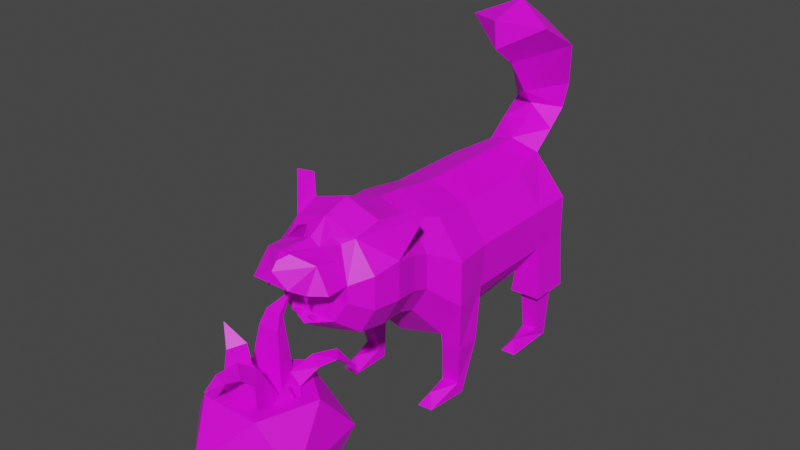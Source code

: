 # Source: mars.blend  (saved by Blender 3.6.11; exported with 4.5.12 LTS)
import bpy
from mathutils import Matrix  # noqa: F401  (used for matrix-valued properties, if any)

bpy.ops.wm.read_factory_settings(use_empty=True)
scene = bpy.context.scene
scene.name = 'Scene'

# ---- collections
col_collection = bpy.data.collections.new('Collection'); scene.collection.children.link(col_collection)

# ---- images (referenced by path relative to the original .blend; pixels are not part of the script)
import os
ASSET_DIR = os.environ.get("B2B_ASSET_DIR", "")  # directory of the original .blend (textures are referenced by path, not embedded)
HERE = os.path.dirname(os.path.abspath(__file__))  # packed textures are extracted next to this script under _unpacked/

def load_image(name, relpath, width, height, colorspace="sRGB"):
    """Load a texture the original file referenced (path relative to the .blend, or extracted next to this script)."""
    p = next((c for c in (os.path.join(HERE, relpath), os.path.join(ASSET_DIR, relpath)) if relpath and os.path.exists(c)), "")
    if p:
        img = bpy.data.images.load(p, check_existing=True)
        img.name = name
    else:  # same state as the original file: an image datablock whose file is absent (Cycles renders it pink)
        img = bpy.data.images.new(name, width, height)
        img.source = "FILE"
        img.filepath = "//" + (relpath or name)
    img.colorspace_settings.name = colorspace
    return img
img_wool_jpg = load_image('wool.jpg', 'текстуры/wool.jpg', 1024, 1024, 'sRGB')
img_red_jpg = load_image('red.jpg', 'текстуры/red.jpg', 1024, 1024, 'sRGB')
img_yellow_eye_jpg = load_image('yellow_eye.jpg', 'текстуры/yellow_eye.jpg', 1024, 1024, 'sRGB')
img_blue_eye_jpg = load_image('blue_eye.jpg', 'текстуры/blue_eye.jpg', 1024, 1024, 'sRGB')
img_nose_jpg = load_image('nose.jpg', 'текстуры/nose.jpg', 1024, 1024, 'sRGB')
img_ear_jpg = load_image('ear.jpg', 'текстуры/ear.jpg', 1024, 1024, 'sRGB')
img_tooth_jpg = load_image('tooth.jpg', 'текстуры/tooth.jpg', 1024, 1024, 'sRGB')
img_blue_jpg = load_image('blue.jpg', 'текстуры/blue.jpg', 1024, 1024, 'sRGB')
img_plant_jpg = load_image('plant.jpg', 'текстуры/plant.jpg', 1024, 1024, 'sRGB')

# ---- materials (node trees are filled in below, after node groups)
mat_material_004 = bpy.data.materials.new('Material.004')
mat_material_004.use_transparent_shadow = False
mat_material_005 = bpy.data.materials.new('Material.005')
mat_material_005.use_transparent_shadow = False
mat_material_006 = bpy.data.materials.new('Material.006')
mat_material_006.use_transparent_shadow = False
mat_material_007 = bpy.data.materials.new('Material.007')
mat_material_007.use_transparent_shadow = False
mat_material_008 = bpy.data.materials.new('Material.008')
mat_material_008.use_transparent_shadow = False
mat_material_009 = bpy.data.materials.new('Material.009')
mat_material_009.use_transparent_shadow = False
mat_material_003 = bpy.data.materials.new('Material.003')
mat_material_003.use_transparent_shadow = False
mat_material = bpy.data.materials.new('Material')
mat_material.use_transparent_shadow = False
mat_material_002 = bpy.data.materials.new('Material.002')
mat_material_002.use_transparent_shadow = False

# ---- material node trees
mat_material_004.use_nodes = True; mat_material_004.node_tree.nodes.clear()
_N = mat_material_004.node_tree.nodes; _L = mat_material_004.node_tree.links
n0 = _N.new('ShaderNodeBsdfPrincipled'); n0.name = 'Principled BSDF'; n0.location = (10, 300)
n0.distribution = 'GGX'
n0.subsurface_method = 'RANDOM_WALK_SKIN'
n0.inputs[3].default_value = 1.45
n0.inputs[27].default_value = (0.0, 0.0, 0.0, 1.0)
n0.inputs[28].default_value = 1.0
n1 = _N.new('ShaderNodeOutputMaterial'); n1.name = 'Material Output'; n1.location = (300, 300)
n2 = _N.new('ShaderNodeTexImage'); n2.name = 'Image Texture'; n2.location = (-287, 136)
n2.image = img_wool_jpg
n3 = _N.new('ShaderNodeMapping'); n3.name = 'Mapping'; n3.location = (-471, 175)
n3.inputs[1].default_value = (0.6, 0.0, 0.0)
n3.inputs[3].default_value = (-3.6, -3.6, 1.0)
n4 = _N.new('ShaderNodeTexCoord'); n4.name = 'Texture Coordinate'; n4.location = (-679, 132)
_L.new(n0.outputs[0], n1.inputs[0])
_L.new(n2.outputs[0], n0.inputs[0])
_L.new(n3.outputs[0], n2.inputs[0])
_L.new(n4.outputs[2], n3.inputs[0])
n1.is_active_output = True
mat_material_005.use_nodes = True; mat_material_005.node_tree.nodes.clear()
_N = mat_material_005.node_tree.nodes; _L = mat_material_005.node_tree.links
n0 = _N.new('ShaderNodeBsdfPrincipled'); n0.name = 'Principled BSDF'; n0.location = (10, 300)
n0.distribution = 'GGX'
n0.subsurface_method = 'RANDOM_WALK_SKIN'
n0.inputs[3].default_value = 1.45
n0.inputs[27].default_value = (0.0, 0.0, 0.0, 1.0)
n0.inputs[28].default_value = 1.0
n1 = _N.new('ShaderNodeOutputMaterial'); n1.name = 'Material Output'; n1.location = (300, 300)
n2 = _N.new('ShaderNodeTexImage'); n2.name = 'Image Texture'; n2.location = (-261, 160)
n2.image = img_red_jpg
n3 = _N.new('ShaderNodeMapping'); n3.name = 'Mapping'; n3.location = (-463, 163)
n3.inputs[1].default_value = (0.7, 0.0, 0.0)
n3.inputs[3].default_value = (1.1, 1.3, 1.0)
n4 = _N.new('ShaderNodeTexCoord'); n4.name = 'Texture Coordinate'; n4.location = (-684, 136)
_L.new(n0.outputs[0], n1.inputs[0])
_L.new(n2.outputs[0], n0.inputs[0])
_L.new(n3.outputs[0], n2.inputs[0])
_L.new(n4.outputs[2], n3.inputs[0])
n1.is_active_output = True
mat_material_006.use_nodes = True; mat_material_006.node_tree.nodes.clear()
_N = mat_material_006.node_tree.nodes; _L = mat_material_006.node_tree.links
n0 = _N.new('ShaderNodeBsdfPrincipled'); n0.name = 'Principled BSDF'; n0.location = (10, 300)
n0.distribution = 'GGX'
n0.subsurface_method = 'RANDOM_WALK_SKIN'
n0.inputs[1].default_value = 0.7136
n0.inputs[3].default_value = 1.45
n0.inputs[27].default_value = (0.0, 0.0, 0.0, 1.0)
n0.inputs[28].default_value = 1.0
n1 = _N.new('ShaderNodeOutputMaterial'); n1.name = 'Material Output'; n1.location = (300, 300)
n2 = _N.new('ShaderNodeTexImage'); n2.name = 'Image Texture'; n2.location = (-329, 143)
n2.image = img_yellow_eye_jpg
n3 = _N.new('ShaderNodeMapping'); n3.name = 'Mapping'; n3.location = (-517, 145)
n3.inputs[1].default_value = (0.3, -0.3, 0.7)
n3.inputs[2].default_value = (0.1798, -0.03142, -0.06109)
n3.inputs[3].default_value = (-1.4, 1.3, 3.3)
n4 = _N.new('ShaderNodeTexCoord'); n4.name = 'Texture Coordinate'; n4.location = (-726, 109)
_L.new(n0.outputs[0], n1.inputs[0])
_L.new(n2.outputs[0], n0.inputs[0])
_L.new(n3.outputs[0], n2.inputs[0])
_L.new(n4.outputs[2], n3.inputs[0])
n1.is_active_output = True
mat_material_007.use_nodes = True; mat_material_007.node_tree.nodes.clear()
_N = mat_material_007.node_tree.nodes; _L = mat_material_007.node_tree.links
n0 = _N.new('ShaderNodeBsdfPrincipled'); n0.name = 'Principled BSDF'; n0.location = (10, 300)
n0.distribution = 'GGX'
n0.subsurface_method = 'RANDOM_WALK_SKIN'
n0.inputs[1].default_value = 0.7
n0.inputs[3].default_value = 1.45
n0.inputs[27].default_value = (0.0, 0.0, 0.0, 1.0)
n0.inputs[28].default_value = 1.0
n1 = _N.new('ShaderNodeOutputMaterial'); n1.name = 'Material Output'; n1.location = (300, 300)
n2 = _N.new('ShaderNodeTexImage'); n2.name = 'Image Texture'; n2.location = (-341, 154)
n2.image = img_blue_eye_jpg
_L.new(n0.outputs[0], n1.inputs[0])
_L.new(n2.outputs[0], n0.inputs[0])
n1.is_active_output = True
mat_material_008.use_nodes = True; mat_material_008.node_tree.nodes.clear()
_N = mat_material_008.node_tree.nodes; _L = mat_material_008.node_tree.links
n0 = _N.new('ShaderNodeBsdfPrincipled'); n0.name = 'Principled BSDF'; n0.location = (10, 300)
n0.distribution = 'GGX'
n0.subsurface_method = 'RANDOM_WALK_SKIN'
n0.inputs[3].default_value = 1.45
n0.inputs[27].default_value = (0.0, 0.0, 0.0, 1.0)
n0.inputs[28].default_value = 1.0
n1 = _N.new('ShaderNodeOutputMaterial'); n1.name = 'Material Output'; n1.location = (300, 300)
n2 = _N.new('ShaderNodeTexImage'); n2.name = 'Image Texture'; n2.location = (-349, 147)
n2.image = img_nose_jpg
_L.new(n0.outputs[0], n1.inputs[0])
_L.new(n2.outputs[0], n0.inputs[0])
n1.is_active_output = True
mat_material_009.use_nodes = True; mat_material_009.node_tree.nodes.clear()
_N = mat_material_009.node_tree.nodes; _L = mat_material_009.node_tree.links
n0 = _N.new('ShaderNodeBsdfPrincipled'); n0.name = 'Principled BSDF'; n0.location = (10, 300)
n0.distribution = 'GGX'
n0.subsurface_method = 'RANDOM_WALK_SKIN'
n0.inputs[3].default_value = 1.45
n0.inputs[27].default_value = (0.0, 0.0, 0.0, 1.0)
n0.inputs[28].default_value = 1.0
n1 = _N.new('ShaderNodeOutputMaterial'); n1.name = 'Material Output'; n1.location = (300, 300)
n2 = _N.new('ShaderNodeTexImage'); n2.name = 'Image Texture'; n2.location = (-316, 188)
n2.image = img_ear_jpg
_L.new(n0.outputs[0], n1.inputs[0])
_L.new(n2.outputs[0], n0.inputs[0])
n1.is_active_output = True
mat_material_003.use_nodes = True; mat_material_003.node_tree.nodes.clear()
_N = mat_material_003.node_tree.nodes; _L = mat_material_003.node_tree.links
n0 = _N.new('ShaderNodeBsdfPrincipled'); n0.name = 'Principled BSDF'; n0.location = (10, 300)
n0.distribution = 'GGX'
n0.subsurface_method = 'RANDOM_WALK_SKIN'
n0.inputs[3].default_value = 1.45
n0.inputs[27].default_value = (0.0, 0.0, 0.0, 1.0)
n0.inputs[28].default_value = 1.0
n1 = _N.new('ShaderNodeOutputMaterial'); n1.name = 'Material Output'; n1.location = (300, 300)
n2 = _N.new('ShaderNodeTexImage'); n2.name = 'Image Texture'; n2.location = (-298, 124)
n2.image = img_tooth_jpg
n3 = _N.new('ShaderNodeMapping'); n3.name = 'Mapping'; n3.location = (-493, 155)
n3.inputs[1].default_value = (2.2, 0.0, 0.0)
n3.inputs[3].default_value = (3.6, 2.8, 1.0)
n4 = _N.new('ShaderNodeTexCoord'); n4.name = 'Texture Coordinate'; n4.location = (-693, 111)
_L.new(n0.outputs[0], n1.inputs[0])
_L.new(n2.outputs[0], n0.inputs[0])
_L.new(n3.outputs[0], n2.inputs[0])
_L.new(n4.outputs[2], n3.inputs[0])
n1.is_active_output = True
mat_material.use_nodes = True; mat_material.node_tree.nodes.clear()
_N = mat_material.node_tree.nodes; _L = mat_material.node_tree.links
n0 = _N.new('ShaderNodeBsdfPrincipled'); n0.name = 'Principled BSDF'; n0.location = (10, 300)
n0.distribution = 'GGX'
n0.subsurface_method = 'RANDOM_WALK_SKIN'
n0.inputs[3].default_value = 1.45
n0.inputs[27].default_value = (0.0, 0.0, 0.0, 1.0)
n0.inputs[28].default_value = 1.0
n1 = _N.new('ShaderNodeOutputMaterial'); n1.name = 'Material Output'; n1.location = (300, 300)
n2 = _N.new('ShaderNodeTexImage'); n2.name = 'Image Texture'; n2.location = (-283, 159)
n2.image = img_blue_jpg
n3 = _N.new('ShaderNodeMapping'); n3.name = 'Mapping'; n3.location = (-486, 161)
n4 = _N.new('ShaderNodeTexCoord'); n4.name = 'Texture Coordinate'; n4.location = (-690, 157)
_L.new(n0.outputs[0], n1.inputs[0])
_L.new(n2.outputs[0], n0.inputs[0])
_L.new(n3.outputs[0], n2.inputs[0])
_L.new(n4.outputs[2], n3.inputs[0])
n1.is_active_output = True
mat_material_002.use_nodes = True; mat_material_002.node_tree.nodes.clear()
_N = mat_material_002.node_tree.nodes; _L = mat_material_002.node_tree.links
n0 = _N.new('ShaderNodeBsdfPrincipled'); n0.name = 'Principled BSDF'; n0.location = (10, 300)
n0.distribution = 'GGX'
n0.subsurface_method = 'RANDOM_WALK_SKIN'
n0.inputs[3].default_value = 1.45
n0.inputs[27].default_value = (0.0, 0.0, 0.0, 1.0)
n0.inputs[28].default_value = 1.0
n1 = _N.new('ShaderNodeOutputMaterial'); n1.name = 'Material Output'; n1.location = (300, 300)
n2 = _N.new('ShaderNodeTexCoord'); n2.name = 'Texture Coordinate'; n2.location = (-863, 137)
n3 = _N.new('ShaderNodeMapping'); n3.name = 'Mapping'; n3.location = (-697, 200)
n3.inputs[1].default_value = (1.6, 0.8, 0.0)
n3.inputs[2].default_value = (0.0733, 0.7103, -0.1815)
n3.inputs[3].default_value = (-1.4, 2.9, 1.8)
n4 = _N.new('ShaderNodeTexImage'); n4.name = 'Image Texture'; n4.location = (-501, 184)
n4.image = img_plant_jpg
_L.new(n0.outputs[0], n1.inputs[0])
_L.new(n3.outputs[0], n4.inputs[0])
_L.new(n2.outputs[2], n3.inputs[0])
_L.new(n4.outputs[0], n0.inputs[0])
n1.is_active_output = True

# ---- world
world_world = bpy.data.worlds.new('World'); scene.world = world_world
world_world.use_nodes = True; world_world.node_tree.nodes.clear()
_N = world_world.node_tree.nodes; _L = world_world.node_tree.links
n0 = _N.new('ShaderNodeOutputWorld'); n0.name = 'World Output'; n0.location = (300, 300)
n1 = _N.new('ShaderNodeBackground'); n1.name = 'Background'; n1.location = (10, 300)
n1.inputs[0].default_value = (0.05088, 0.05088, 0.05088, 1.0)
_L.new(n1.outputs[0], n0.inputs[0])
n0.is_active_output = True
world_world.color = (0.05088, 0.05088, 0.05088)
world_world.use_sun_shadow = False
world_world.sun_shadow_jitter_overblur = 0.0

# ---- meshes
me_cylinder = bpy.data.meshes.new('Cylinder')
me_cylinder.from_pydata([(-1.192e-09, 1.1, -1.0), (0.0, 1.0, 1.6), (0.7236, 0.8899, -1.0), (0.5878, 0.809, 1.6), (1.046, 0.3399, -1.0), (0.9511, 0.309, 1.6), (1.046, -0.3399, -1.0), (0.9511, -0.309, 1.6), (0.6466, -0.8899, -1.0), (0.4191, -0.861, 1.658), (-1.192e-09, -1.1, -1.0), (0.0, -1.0, 1.6), (-0.6466, -0.8899, -1.0), (-0.4191, -0.861, 1.658), (-1.046, -0.3399, -1.0), (-0.9511, -0.309, 1.6), (-1.046, 0.3399, -1.0), (-0.9511, 0.309, 1.6), (-0.7236, 0.8899, -1.0), (-0.5878, 0.809, 1.6), (-5.96e-09, -3.815e-08, 2.059), (-0.9511, 0.309, -0.4242), (-0.9511, -0.309, -0.3442), (-0.5878, -0.809, -0.3442), (0.0, -1.0, -0.3442), (0.5878, -0.809, -0.3442), (0.9511, -0.309, -0.3442), (0.9511, 0.309, -0.4242), (0.6578, 0.809, -0.4242), (0.0, 1.0, -0.3442), (-0.6578, 0.809, -0.4242), (0.67, 1.174, -0.5283), (0.67, 1.174, -0.8958), (0.9708, 1.107, -0.8958), (0.9708, 1.107, -0.5283), (-0.9708, 1.107, -0.5283), (-0.9708, 1.107, -0.8958), (-0.67, 1.174, -0.8958), (-0.67, 1.174, -0.5283), (0.5956, 1.995, -0.6653), (0.5959, 1.812, -0.7749), (0.851, 1.795, -0.7589), (0.8512, 1.996, -0.6493), (-0.8512, 1.995, -0.6493), (-0.851, 1.795, -0.7589), (-0.5959, 1.812, -0.7749), (-0.5957, 1.994, -0.6653), (0.5706, 1.994, -1.299), (0.6764, 1.804, -1.171), (0.7947, 1.992, -1.283), (-0.8512, 1.995, -1.283), (-0.727, 1.804, -1.171), (-0.5957, 1.994, -1.299), (0.0, 1.0, 0.9788), (-0.5878, 0.809, 0.9788), (-0.9511, 0.309, 0.9788), (-0.9511, -0.309, 0.9788), (-0.5878, -0.809, 0.9788), (0.0, -1.0, 0.9788), (0.5878, -0.809, 0.9788), (0.9511, -0.309, 0.9788), (0.9511, 0.309, 0.9788), (0.5878, 0.809, 0.9788), (0.9031, 1.146, 1.488), (0.6493, 1.152, 1.488), (-0.6493, 1.152, 1.488), (-0.8896, 1.146, 1.488), (-0.6493, 1.152, 1.09), (-0.8896, 1.146, 1.09), (0.9031, 1.146, 1.09), (0.6493, 1.152, 1.09), (1.015, 1.143, 1.6), (0.5378, 1.155, 1.6), (-0.5378, 1.155, 1.6), (-1.001, 1.143, 1.6), (-0.5378, 1.155, 0.9788), (-1.001, 1.143, 0.9788), (1.015, 1.143, 0.9788), (0.5378, 1.155, 0.9788), (0.8901, 1.992, 1.414), (0.6617, 1.997, 1.41), (-0.6616, 1.997, 1.41), (-0.8779, 1.992, 1.414), (-0.6616, 1.826, 1.165), (-0.8779, 1.82, 1.169), (0.8901, 1.82, 1.169), (0.6617, 1.826, 1.165), (0.8901, 1.995, 0.6067), (0.6617, 2.001, 0.6029), (-0.6616, 2.001, 0.6029), (-0.8779, 1.995, 0.6067), (-0.7697, 1.827, 0.7311), (0.7759, 1.827, 0.7311), (-4.489e-10, -1.42, 2.07), (0.4071, -1.376, 2.31), (-4.678e-09, -0.6305, 1.885), (-4.276e-10, -1.186, 1.998), (0.4191, -1.132, 1.998), (-0.4191, -1.132, 1.998), (-4.678e-09, -0.9009, 2.309), (-0.4071, -1.376, 2.31), (-4.577e-09, -1.321, 2.499), (0.01906, -1.852, 2.682), (-5.474e-10, -1.665, 1.866), (0.4965, -1.779, 2.294), (-0.4965, -1.779, 2.294), (-7.762e-09, -2.734, 2.248), (-7.612e-10, -2.195, 1.491), (0.7176, -2.498, 1.942), (-0.6985, -2.498, 1.876), (-6.887e-09, -3.117, 1.678), (-6.753e-10, -2.496, 1.079), (0.6125, -2.841, 1.395), (-0.6125, -2.841, 1.395), (0.0, -2.922, 1.034), (1.519e-08, 0.5383, -1.428), (0.5525, 0.3778, -1.428), (0.7989, -0.04216, -1.428), (0.7989, -0.5613, -1.428), (0.4937, -0.9813, -1.428), (1.519e-08, -1.142, -1.428), (-0.4937, -0.9813, -1.428), (-0.7989, -0.5613, -1.428), (-0.7989, -0.04216, -1.428), (-0.5525, 0.3778, -1.428), (-1.061e-08, 0.09307, -2.906), (0.4111, -0.04388, -2.8), (0.5944, -0.3356, -2.734), (0.5944, -0.5892, -2.732), (0.4501, -0.8955, -2.765), (-0.1637, -0.9863, -2.697), (-0.4114, -0.9392, -2.732), (-0.5944, -0.5892, -2.732), (-0.5944, -0.3356, -2.734), (-0.4111, -0.04388, -2.8), (0.5986, 0.2618, -2.067), (2.386e-09, 0.4356, -2.067), (-0.8655, -0.1932, -2.067), (-0.8655, -0.7556, -2.067), (2.386e-09, -1.384, -2.067), (0.5349, -1.211, -2.067), (0.8655, -0.1932, -2.067), (-0.5986, 0.2618, -2.067), (-0.5349, -1.211, -2.067), (0.8655, -0.7556, -2.067), (0.5525, 0.2233, -2.456), (-0.7989, -0.1967, -2.456), (-0.206, -1.117, -2.577), (0.7989, -0.1967, -2.456), (-0.5525, 0.2233, -2.456), (-0.3799, -1.047, -2.577), (0.7989, -0.6758, -2.456), (-5.275e-09, 0.3838, -2.456), (-0.7989, -0.6758, -2.456), (0.3954, -1.052, -2.615), (8.763e-09, 0.4519, -1.685), (-0.7989, -0.6476, -1.685), (0.4937, -1.068, -1.685), (0.5525, 0.2915, -1.685), (-0.7989, -0.1285, -1.685), (8.763e-09, -1.228, -1.685), (0.7989, -0.1285, -1.685), (-0.5525, 0.2915, -1.685), (-0.4937, -1.068, -1.685), (0.7989, -0.6476, -1.685), (0.5944, -0.5892, -3.062), (0.08532, -1.043, -3.185), (-1.124e-08, -1.047, -3.183), (-0.09021, -1.048, -3.181), (-0.5944, -0.5892, -3.062), (0.4161, -0.6172, -3.258), (0.288, -0.7219, -3.44), (-5.454e-05, -0.9834, -3.328), (-0.288, -0.7219, -3.44), (-0.4161, -0.6172, -3.258), (-0.4114, -0.9392, -3.062), (0.4114, -0.9392, -3.062), (-1.144e-08, -0.8737, -3.414), (0.1687, -0.9938, -2.759), (0.2556, -1.107, -2.615), (-0.4937, -1.096, -2.456), (-1.124e-08, -1.073, -2.732), (-5.275e-09, -1.256, -2.456), (0.4937, -1.096, -2.456), (0.8482, -1.364, -1.767), (-0.8482, -1.368, -1.767), (1.101, -1.362, -1.859), (-1.101, -1.362, -1.826)], [], [(53, 1, 3, 62), (17, 19, 73, 74), (61, 5, 7, 60), (60, 7, 9, 59), (59, 9, 11, 58), (58, 11, 13, 57), (57, 13, 15, 56), (56, 15, 17, 55), (94, 101, 102), (5, 61, 77, 71), (54, 19, 1, 53), (2, 4, 117, 116), (4, 27, 26, 6), (9, 7, 20), (3, 1, 20), (7, 5, 20), (5, 3, 20), (1, 19, 20), (19, 17, 20), (17, 15, 20), (15, 13, 20), (9, 20, 95), (6, 26, 25, 8), (8, 25, 24, 10), (10, 24, 23, 12), (12, 23, 22, 14), (14, 22, 21, 16), (16, 21, 35, 36), (18, 30, 29, 0), (4, 2, 32, 33), (0, 29, 28, 2), (37, 36, 44, 45), (31, 34, 42, 39), (28, 27, 34, 31), (30, 18, 37, 38), (18, 16, 36, 37), (2, 28, 31, 32), (21, 30, 38, 35), (27, 4, 33, 34), (45, 44, 51), (39, 42, 49, 47), (34, 33, 41, 42), (32, 31, 39, 40), (35, 38, 46, 43), (38, 37, 45, 46), (36, 35, 43, 44), (33, 32, 40, 41), (51, 50, 52), (48, 47, 49), (41, 48, 49), (40, 39, 47), (43, 46, 52, 50), (45, 51, 52), (44, 43, 50), (41, 40, 48), (42, 41, 49), (48, 40, 47), (46, 45, 52), (51, 44, 50), (30, 54, 53, 29), (21, 55, 54, 30), (22, 56, 55, 21), (23, 57, 56, 22), (24, 58, 57, 23), (25, 59, 58, 24), (26, 60, 59, 25), (27, 61, 60, 26), (28, 62, 61, 27), (29, 53, 62, 28), (67, 68, 84, 83), (66, 65, 81, 82), (55, 17, 74, 76), (54, 55, 76, 75), (62, 3, 72, 78), (61, 62, 78, 77), (3, 5, 71, 72), (19, 54, 75, 73), (63, 64, 72, 71), (65, 66, 74, 73), (67, 65, 73, 75), (66, 68, 76, 74), (69, 63, 71, 77), (64, 70, 78, 72), (68, 67, 75, 76), (70, 69, 77, 78), (83, 84, 91), (82, 81, 89, 90), (63, 69, 85, 79), (65, 67, 83, 81), (64, 63, 79, 80), (69, 70, 86, 85), (70, 64, 80, 86), (68, 66, 82, 84), (92, 88, 87), (91, 90, 89), (79, 85, 92), (83, 91, 89), (80, 79, 87, 88), (85, 86, 92), (86, 80, 88), (82, 90, 91), (87, 79, 92), (92, 86, 88), (84, 82, 91), (81, 83, 89), (95, 13, 98, 99), (11, 96, 98), (94, 104, 103), (20, 13, 95), (99, 98, 100), (98, 96, 93), (9, 95, 99, 97), (11, 9, 97), (99, 101, 94), (97, 94, 93), (96, 97, 93), (101, 99, 100), (97, 99, 94), (100, 98, 93), (103, 104, 108, 107), (102, 106, 108), (100, 93, 103), (100, 105, 102), (109, 113, 110), (107, 108, 112, 111), (102, 105, 109), (105, 103, 107, 109), (112, 110, 114), (113, 111, 114), (109, 107, 111, 113), (108, 106, 110), (105, 100, 103), (111, 112, 114), (110, 113, 114), (93, 94, 103), (104, 102, 108), (106, 102, 109), (101, 100, 102), (104, 94, 102), (96, 11, 97), (13, 11, 98), (112, 108, 110), (106, 109, 110), (152, 145, 126, 125), (18, 0, 115, 124), (16, 18, 124, 123), (14, 16, 123, 122), (12, 14, 122, 121), (10, 12, 121, 120), (8, 10, 120, 119), (6, 8, 119, 118), (0, 2, 116, 115), (4, 6, 118, 117), (153, 146, 133, 132), (154, 179, 178, 129), (145, 148, 127, 126), (146, 149, 134, 133), (147, 150, 131, 130), (148, 151, 128, 127), (149, 152, 125, 134), (130, 131, 175, 168), (178, 181, 167, 166), (164, 157, 140, 144), (163, 156, 138, 143), (162, 155, 136, 142), (161, 164, 144, 141), (160, 163, 143, 139), (159, 162, 142, 137), (158, 161, 141, 135), (157, 160, 139, 140), (156, 159, 137, 138), (155, 158, 135, 136), (184, 140, 183), (138, 153, 180), (142, 136, 152, 149), (141, 144, 151, 148), (139, 143, 180, 182), (137, 142, 149, 146), (135, 141, 148, 145), (140, 139, 182, 183), (138, 137, 146, 153), (136, 135, 145, 152), (115, 116, 158, 155), (122, 123, 159, 156), (119, 120, 160, 157), (116, 117, 161, 158), (123, 124, 162, 159), (120, 121, 163, 160), (117, 118, 164, 161), (124, 115, 155, 162), (121, 122, 156, 163), (118, 119, 157, 164), (133, 127, 128, 132), (175, 169, 174), (132, 128, 165, 169), (128, 129, 176, 165), (131, 132, 169, 175), (166, 167, 172), (169, 165, 170, 174), (175, 173, 177), (176, 171, 170), (173, 174, 170, 171), (167, 168, 172), (171, 176, 177), (172, 168, 175, 177), (166, 172, 177, 176), (177, 173, 171), (165, 176, 170), (173, 175, 174), (147, 130, 181, 182), (150, 147, 182, 180), (178, 179, 182, 181), (179, 154, 183, 182), (183, 128, 151), (154, 129, 128, 183), (129, 178, 166, 176), (132, 180, 153), (131, 150, 180, 132), (181, 130, 168, 167), (151, 144, 183), (186, 183, 144), (184, 186, 144), (180, 187, 138), (187, 185, 138), (185, 143, 138), (186, 184, 183), (140, 184, 144), (143, 185, 180), (185, 187, 180), (126, 127, 133, 134), (125, 126, 134)])
me_cylinder.polygons.foreach_set('material_index', [0, 0, 0, 0, 0, 0, 0, 0, 0, 0, 0, 0, 0, 0, 0, 0, 0, 0, 0, 0, 0, 0, 0, 0, 0, 0, 0, 0, 0, 0, 0, 0, 0, 0, 0, 0, 0, 0, 0, 0, 0, 0, 0, 0, 0, 0, 0, 0, 0, 0, 0, 0, 0, 0, 0, 0, 0, 0, 0, 0, 0, 0, 0, 0, 0, 0, 0, 0, 0, 0, 0, 0, 0, 0, 0, 0, 0, 0, 0, 0, 0, 0, 0, 0, 0, 0, 0, 0, 0, 0, 0, 0, 0, 0, 0, 0, 0, 0, 0, 0, 0, 0, 0, 0, 0, 0, 0, 0, 0, 0, 0, 0, 0, 0, 0, 0, 0, 0, 0, 0, 0, 0, 0, 0, 0, 0, 0, 0, 0, 0, 0, 0, 0, 0, 0, 0, 0, 0, 0, 0, 0, 0, 0, 0, 0, 0, 0, 0, 0, 0, 0, 0, 0, 0, 2, 0, 0, 3, 0, 0, 0, 0, 0, 0, 0, 0, 0, 0, 0, 0, 0, 0, 0, 0, 0, 0, 0, 0, 0, 0, 0, 0, 0, 0, 0, 0, 0, 0, 0, 0, 0, 0, 1, 0, 1, 0, 0, 4, 1, 0, 0, 1, 4, 0, 0, 0, 0, 0, 0, 0, 0, 0, 0, 0, 0, 0, 0, 0, 0, 0, 0, 5, 0, 5, 5, 0, 5, 0, 0, 1, 1])
_uv = me_cylinder.uv_layers.new(name='UVMap')
_uv.uv.foreach_set('vector', [1.0, 0.832, 1.0, 1.0, 0.9, 1.0, 0.9, 0.832, 0.2768, 0.9323, 0.1013, 0.9323, 0.1, 1.0, 0.2, 1.0, 0.8, 0.832, 0.8, 1.0, 0.7, 1.0, 0.7, 0.832, 0.7, 0.832, 0.7, 1.0, 0.6, 1.0, 0.6, 0.832, 0.6, 0.832, 0.6, 1.0, 0.5, 1.0, 0.5, 0.832, 0.5, 0.832, 0.5, 1.0, 0.4, 1.0, 0.4, 0.832, 0.4, 0.832, 0.4, 1.0, 0.3, 1.0, 0.3, 0.832, 0.3, 0.832, 0.3, 1.0, 0.2, 1.0, 0.2, 0.832, 0.6016, 0.8491, 0.559, 0.9327, 0.6, 1.0, 0.8705, 0.9967, 0.8574, 0.8336, 0.8, 0.832, 0.8, 1.0, 0.1, 0.832, 0.1, 1.0, -7.451e-08, 1.0, -7.451e-08, 0.832, 0.8911, 0.4442, 0.993, 0.3488, 0.8962, 0.252, 0.8025, 0.3556, 0.8, 0.5, 0.8, 0.664, 0.7, 0.664, 0.7, 0.5, 0.6, 0.8195, 0.7, 1.0, 0.6, 1.0, 0.9, 1.0, 1.0, 1.0, 0.9103, 0.7871, 0.7, 1.0, 0.8, 1.0, 0.7016, 0.7851, 0.8066, 0.79, 0.9, 1.0, 0.8, 1.0, -7.451e-08, 1.0, 0.1104, 0.9987, -7.451e-08, 0.8398, 0.1, 1.0, 0.2, 1.0, 0.1104, 0.8398, 0.2026, 0.8294, 0.3, 1.0, 0.2, 1.0, 0.3, 1.0, 0.4, 1.0, 0.3, 0.8385, 0.6016, 0.7982, 0.6722, 0.9163, 0.6, 1.0, 0.7, 0.5, 0.7, 0.664, 0.6, 0.664, 0.6, 0.5, 0.6, 0.5, 0.6, 0.664, 0.5, 0.664, 0.5, 0.5, 0.5, 0.5, 0.5, 0.664, 0.4, 0.664, 0.4, 0.5, 0.4, 0.5, 0.4, 0.664, 0.3, 0.664, 0.3, 0.5, 0.3, 0.5, 0.3, 0.664, 0.2, 0.664, 0.2, 0.5, 0.2, 0.5, 0.1896, 0.6666, 0.2443, 0.664, 0.243, 0.4987, 0.1, 0.5, 0.1, 0.664, -7.451e-08, 0.664, -7.451e-08, 0.5, 0.9307, 0.2642, 0.8332, 0.3987, 0.8911, 0.4442, 0.9783, 0.3242, 1.0, 0.5, 1.0, 0.664, 0.9, 0.664, 0.9, 0.5, 0.5676, 0.4876, 0.4783, 0.3696, 0.5217, 0.3242, 0.6275, 0.4235, 0.9, 0.9087, 0.7974, 0.8775, 0.8, 0.664, 0.9, 0.664, 0.9078, 0.4009, 0.8, 0.4061, 0.8, 0.664, 0.8766, 0.6848, 0.1, 0.664, 0.09672, 0.5066, 0.1558, 0.4967, 0.1558, 0.641, 0.6544, 0.4132, 0.5858, 0.2787, 0.5217, 0.3242, 0.6089, 0.4442, 0.8089, 0.4948, 0.8167, 0.6587, 0.9, 0.664, 0.9, 0.5, 0.2186, 0.4697, 0.0938, 0.4614, 0.1, 0.664, 0.1855, 0.7136, 0.8, 0.664, 0.8207, 0.5, 0.7277, 0.5021, 0.7359, 0.664, 0.6089, 0.4442, 0.5217, 0.3242, 0.5529, 0.4728, 0.9, 0.664, 0.8, 0.664, 0.8, 0.664, 0.9, 0.664, 0.7525, 0.666, 0.7711, 0.5124, 0.8, 0.5, 0.8269, 0.6557, 0.8167, 0.4922, 0.8271, 0.6509, 0.9, 0.664, 0.9, 0.5, 0.1917, 0.3829, 0.1083, 0.3787, 0.1, 0.664, 0.1979, 0.6908, 0.1, 0.664, 0.07703, 0.523, 0.1623, 0.4869, 0.1722, 0.6607, 0.2247, 0.4544, 0.2508, 0.6705, 0.2, 0.664, 0.2, 0.5, 0.9266, 0.258, 0.8373, 0.3884, 0.8911, 0.4442, 0.9783, 0.3242, 0.1525, 0.5579, 0.2, 0.664, 0.1, 0.664, 0.9, 0.5, 0.9, 0.664, 0.8, 0.664, 0.8558, 0.5455, 0.8, 0.5, 0.8, 0.6702, 0.9, 0.5, 0.8505, 0.5364, 0.9, 0.664, 0.2, 0.664, 0.1, 0.664, 0.1, 0.664, 0.2, 0.664, 0.1455, 0.5723, 0.1, 0.5, 0.09587, 0.6681, 0.2052, 0.5026, 0.2469, 0.6366, 0.2, 0.664, 0.8997, 0.3262, 0.9076, 0.471, 0.9783, 0.3242, 0.8, 0.664, 0.8021, 0.4855, 0.862, 0.6061, 0.8587, 0.5351, 0.9, 0.5, 0.9, 0.664, 0.1, 0.664, 0.1164, 0.4902, 0.1492, 0.6246, 0.2443, 0.5547, 0.2, 0.5, 0.1987, 0.6587, 0.1, 0.664, 0.1, 0.832, -7.451e-08, 0.832, -7.451e-08, 0.664, 0.2, 0.664, 0.2, 0.832, 0.1, 0.832, 0.1, 0.664, 0.3, 0.664, 0.3, 0.832, 0.2, 0.832, 0.2, 0.664, 0.4, 0.664, 0.4, 0.832, 0.3, 0.832, 0.3, 0.664, 0.5, 0.664, 0.5, 0.832, 0.4, 0.832, 0.4, 0.664, 0.6, 0.664, 0.6, 0.832, 0.5, 0.832, 0.5, 0.664, 0.7, 0.664, 0.7, 0.832, 0.6, 0.832, 0.6, 0.664, 0.8, 0.664, 0.8, 0.832, 0.7, 0.832, 0.7, 0.664, 0.9, 0.664, 0.9, 0.832, 0.8, 0.832, 0.8, 0.664, 1.0, 0.664, 1.0, 0.832, 0.9, 0.832, 0.9, 0.664, 0.129, 0.7194, 0.1825, 0.7211, 0.1759, 0.8621, 0.1241, 0.8621, 0.1883, 0.7818, 0.1199, 0.7756, 0.1241, 0.9698, 0.1759, 0.9698, 0.2, 0.832, 0.1961, 1.004, 0.2911, 1.0, 0.282, 0.8346, 0.09836, 0.9632, 0.1902, 0.9058, 0.2, 0.832, 0.1, 0.832, 0.8442, 0.8353, 0.8409, 0.9984, 0.9, 1.0, 0.9, 0.832, 0.8, 0.832, 0.9049, 0.8221, 0.9082, 0.9862, 0.8016, 0.9468, 0.8951, 0.8245, 0.8033, 0.8277, 0.8, 1.0, 0.9, 1.0, 0.1937, 0.9961, 0.1911, 0.8333, 0.1, 0.832, 0.1, 1.0, 0.8234, 0.9698, 0.8766, 0.9698, 0.9, 1.0, 0.8, 1.0, 0.1241, 0.9698, 0.1759, 0.9698, 0.2, 1.0, 0.1, 1.0, 0.1241, 0.8621, 0.1241, 0.9698, 0.1, 1.0, 0.1, 0.832, 0.1759, 0.9698, 0.1759, 0.8621, 0.2, 0.832, 0.2, 1.0, 0.8234, 0.8621, 0.8234, 0.9698, 0.8, 1.0, 0.8, 0.832, 0.8766, 0.9698, 0.8766, 0.8621, 0.9, 0.832, 0.9, 1.0, 0.1759, 0.8621, 0.1241, 0.8621, 0.1, 0.832, 0.2, 0.832, 0.8766, 0.8621, 0.8234, 0.8621, 0.8, 0.832, 0.9, 0.832, 0.1489, 0.9613, 0.1759, 0.8621, 0.1241, 0.8621, 0.1759, 0.9698, 0.1241, 0.9698, 0.1241, 0.9698, 0.1759, 0.9698, 0.8595, 0.9698, 0.8545, 0.8654, 0.8234, 0.8621, 0.8234, 0.9698, 0.1902, 0.9657, 0.1861, 0.8642, 0.1241, 0.8621, 0.1137, 0.9657, 0.8799, 0.8222, 0.8185, 0.8337, 0.8234, 0.9698, 0.8766, 0.9698, 0.8234, 0.8621, 0.8815, 0.8802, 0.8848, 0.767, 0.825, 0.7637, 0.8356, 0.8654, 0.8307, 0.9731, 0.8766, 0.9698, 0.8766, 0.8621, 0.1398, 0.8408, 0.1431, 0.9715, 0.1759, 0.9698, 0.1743, 0.8408, 0.8766, 0.8621, 0.8766, 0.9698, 0.8234, 0.9698, 0.1759, 0.8621, 0.1759, 0.9698, 0.1241, 0.9698, 0.8267, 0.9715, 0.8578, 0.9146, 0.8234, 0.8621, 0.1675, 0.9035, 0.1241, 0.8621, 0.1241, 0.9698, 0.8766, 0.9698, 0.8234, 0.9698, 0.8234, 0.9698, 0.8766, 0.9698, 0.8496, 0.9589, 0.8766, 0.8621, 0.8234, 0.8621, 0.8766, 0.8621, 0.8422, 0.9206, 0.8766, 0.9698, 0.2297, 0.9202, 0.1759, 0.9698, 0.1759, 0.8621, 0.8562, 0.9387, 0.8234, 0.9698, 0.8234, 0.8621, 0.8389, 0.9081, 0.8766, 0.8621, 0.8733, 0.9682, 0.1759, 0.8621, 0.1697, 0.9698, 0.2111, 0.9303, 0.1737, 0.9595, 0.1241, 0.8621, 0.1241, 0.9698, 0.3, 1.0, 0.3885, 0.9984, 0.3902, 0.9065, 0.3, 0.9131, 0.4508, 0.9311, 0.5, 1.0, 0.4, 1.0, 0.5475, 0.9131, 0.6, 1.0, 0.5, 1.0, 0.3, 1.0, 0.4, 1.0, 0.3013, 0.8164, 0.3, 1.0, 0.3655, 0.9475, 0.4, 1.0, 0.4, 1.0, 0.4508, 0.9278, 0.5, 1.0, 0.5721, 0.8343, 0.7083, 0.8343, 0.7099, 0.9984, 0.6, 1.0, 0.5016, 1.0, 0.559, 0.9262, 0.6, 1.0, 0.5984, 0.8409, 0.5557, 0.9229, 0.6, 1.0, 0.5409, 0.9393, 0.6, 1.0, 0.5, 1.0, 0.5, 1.0, 0.6, 1.0, 0.541, 0.9245, 0.3394, 0.9491, 0.3, 1.0, 0.4164, 1.0, 0.6, 0.8327, 0.5557, 0.9262, 0.6, 1.0, 0.4427, 0.9344, 0.4, 1.0, 0.5, 1.0, 0.5, 1.0, 0.6098, 1.0, 0.6197, 0.8425, 0.4984, 0.831, 0.5951, 0.8655, 0.5524, 0.9327, 0.6, 1.0, 0.4, 1.0, 0.4639, 0.9098, 0.5, 1.0, 0.3606, 0.9327, 0.4, 1.0, 0.3016, 0.9984, 0.3705, 0.895, 0.4, 1.0, 0.3, 1.0, 0.5, 1.0, 0.5951, 0.9984, 0.5902, 0.8655, 0.5, 0.8573, 0.3, 1.0, 0.3606, 0.9131, 0.4, 1.0, 0.4033, 0.8474, 0.5066, 0.8491, 0.5, 1.0, 0.4, 1.0, 0.5951, 0.8195, 0.5229, 0.9065, 0.6, 1.0, 0.4, 1.0, 0.5, 1.0, 0.4607, 0.877, 0.4, 1.0, 0.5066, 0.9967, 0.5016, 0.8359, 0.4, 0.8294, 0.5163, 0.9984, 0.5934, 0.8671, 0.6, 1.0, 0.4459, 0.918, 0.4, 1.0, 0.5, 1.0, 0.5, 1.0, 0.6, 1.0, 0.5509, 0.9048, 0.3, 1.0, 0.423, 1.0, 0.3787, 0.8884, 0.5, 1.0, 0.6, 1.0, 0.5541, 0.9147, 0.5934, 0.8474, 0.5409, 0.9245, 0.6, 1.0, 0.3541, 0.9344, 0.3, 1.0, 0.4328, 0.9967, 0.3279, 0.936, 0.4, 1.0, 0.3, 1.0, 0.5934, 0.854, 0.6492, 0.9541, 0.6, 1.0, 0.5541, 0.9311, 0.5, 1.0, 0.6, 1.0, 0.4476, 0.9245, 0.5, 1.0, 0.4, 1.0, 0.6, 0.8228, 0.5295, 0.8999, 0.6, 1.0, 0.2951, 0.8655, 0.4, 1.0, 0.3, 1.0, 0.9938, 0.3967, 0.9021, 0.4029, 0.9, 0.5, 1.0, 0.5, 0.1, 0.5, 0.002604, 0.4596, 0.005208, 0.6081, 0.1026, 0.5885, 0.4282, 0.3898, 0.5154, 0.5065, 0.6089, 0.4442, 0.5217, 0.3242, 0.3213, 0.3802, 0.2033, 0.3786, 0.2, 0.5, 0.3, 0.5443, 0.4082, 0.377, 0.3049, 0.3819, 0.3, 0.5, 0.4, 0.5, 0.5049, 0.372, 0.4, 0.3852, 0.4, 0.5, 0.5, 0.5, 0.6066, 0.3606, 0.4934, 0.3917, 0.5, 0.5, 0.6049, 0.5377, 0.7394, 0.2982, 0.5967, 0.3392, 0.6, 0.5, 0.7148, 0.5755, 0.9951, 0.3507, 0.9, 0.3573, 0.9, 0.5, 1.0, 0.5, 0.8049, 0.3802, 0.7033, 0.4048, 0.7, 0.5, 0.8, 0.5, 0.2984, 0.4196, 0.2, 0.4147, 0.2, 0.5, 0.2918, 0.5148, 0.4482, 0.7774, 0.9059, 0.6705, 0.8314, 0.2847, 0.2601, 0.3853, 0.8911, 0.4442, 0.9783, 0.3242, 0.9224, 0.2518, 0.8332, 0.3656, 0.443, 0.4013, 0.5367, 0.4934, 0.6089, 0.4442, 0.5217, 0.3242, 0.2145, 0.7949, 0.8704, 0.8046, 0.9272, 0.2232, 0.184, 0.2344, 0.7959, 0.4421, 0.7083, 0.4132, 0.7, 0.5, 0.7917, 0.5289, 0.1, 0.5, 0.009843, 0.5345, 0.006562, 0.3671, 0.1066, 0.3606, 0.5135, 0.4752, 0.4455, 0.4215, 0.4, 0.5, 0.424, 0.5785, 0.4948, 0.4504, 0.5, 0.5, 0.5691, 0.5, 0.5958, 0.4504, 0.7083, 0.6302, 0.6021, 0.6261, 0.6, 0.5, 0.7124, 0.4917, 0.3934, 0.377, 0.2967, 0.3835, 0.3, 0.5, 0.4, 0.5, 0.1186, 0.4752, -7.451e-08, 0.5, 0.0124, 0.6468, 0.1207, 0.6364, 0.8165, 0.3594, 0.7041, 0.3677, 0.7, 0.5, 0.8062, 0.5124, 0.5, 0.5, 0.4, 0.5, 0.3934, 0.3737, 0.5098, 0.3606, 0.4397, 0.4078, 0.5384, 0.5147, 0.6089, 0.4442, 0.5217, 0.3242, 0.8911, 0.4442, 0.9886, 0.3552, 0.8873, 0.2436, 0.7815, 0.3367, 0.6131, 0.6312, 0.5, 0.6247, 0.5, 0.5, 0.6049, 0.4934, 0.3115, 0.377, 0.1951, 0.3753, 0.2, 0.5, 0.3098, 0.518, 0.5685, 0.6558, 0.4767, 0.6509, 0.48, 0.5, 0.5685, 0.4885, 0.7165, 0.5509, 0.6, 0.5, 0.6, 0.6148, 0.4034, 0.5984, 0.3, 0.5, 0.4, 0.5, 0.1, 0.5, -7.451e-08, 0.5, 0.00164, 0.6608, 0.09836, 0.6641, 0.8016, 0.6362, 0.7, 0.6214, 0.7, 0.5, 0.8, 0.5, 0.5, 0.5968, 0.3984, 0.605, 0.4, 0.5, 0.5098, 0.4951, 0.4069, 0.4259, 0.499, 0.536, 0.6089, 0.4442, 0.5217, 0.3242, 0.8911, 0.4442, 0.9783, 0.3242, 0.8601, 0.2553, 0.768, 0.3654, 0.6033, 0.6034, 0.4951, 0.6034, 0.5, 0.5, 0.6, 0.5, 0.3, 0.6148, 0.1951, 0.6132, 0.2, 0.5, 0.3098, 0.4885, 0.9959, 0.6385, 0.8959, 0.6199, 0.9, 0.5, 1.0, 0.5, 0.9961, 0.401, 0.8779, 0.388, 0.9, 0.5, 0.9987, 0.5195, 0.2987, 0.487, 0.2, 0.5, 0.2, 0.6055, 0.3013, 0.5911, 0.6065, 0.582, 0.4961, 0.5938, 0.5, 0.5, 0.6026, 0.4766, 0.7908, 0.3569, 0.8858, 0.2473, 0.9783, 0.3242, 0.8911, 0.4442, 0.42, 0.4029, 0.5039, 0.518, 0.6089, 0.4442, 0.5217, 0.3242, 0.5, 0.5, 0.4, 0.5, 0.4, 0.599, 0.5052, 0.6133, 0.7974, 0.5911, 0.6948, 0.599, 0.7, 0.5, 0.8026, 0.4844, 0.1, 0.5, 0.003281, 0.477, 0.003281, 0.6116, 0.09672, 0.6066, 0.4, 0.5, 0.3, 0.5, 0.3013, 0.6029, 0.4052, 0.6068, 0.7026, 0.612, 0.5974, 0.6107, 0.6, 0.5, 0.7, 0.5, 0.5217, 0.3242, 0.9783, 0.3242, 0.9783, 0.1758, 0.5217, 0.1758, 0.3976, 0.497, 0.323, 0.5762, 0.2978, 0.5032, 0.4488, 0.2514, 0.8298, 0.4102, 0.8949, 0.3191, 0.5217, 0.1758, 0.7124, 0.4277, 0.5897, 0.4194, 0.6, 0.5, 0.7248, 0.5145, 0.2925, 0.5841, 0.3052, 0.5053, 0.4085, 0.509, 0.4029, 0.6088, 0.698, 0.5625, 0.4964, 0.582, 0.4873, 0.3307, 0.428, 0.3347, 0.7908, 0.5066, 0.7934, 0.3451, 0.5816, 0.2435, 0.4599, 0.562, 0.4, 0.5, 0.5103, 0.5, 0.7219, 0.4235, 0.6, 0.5, 0.5987, 0.4008, 0.4269, 0.3781, 0.5217, 0.1758, 0.7, 0.5, 0.6207, 0.7274, 0.4836, 0.5885, 0.3038, 0.6081, 0.4784, 0.3307, 0.5262, 0.6132, 0.6, 0.5, 0.5246, 0.4967, 0.4671, 0.5599, 0.3972, 0.5765, 0.3359, 0.4917, 0.5455, 0.4897, 0.5537, 0.5705, 0.5084, 0.5623, 0.5, 0.5, 0.6, 0.5, 0.4979, 0.5641, 0.4, 0.5, 0.6, 0.5, 0.6959, 0.4463, 0.6, 0.5, 0.5739, 0.4049, 0.2987, 0.655, 0.4, 0.5, 0.3062, 0.5145, 0.4588, 0.3863, 0.4846, 0.5, 0.5847, 0.5083, 0.5682, 0.3843, 0.4163, 0.4359, 0.4857, 0.4483, 0.5, 0.5, 0.4, 0.5, 0.532, 0.376, 0.5887, 0.5083, 0.5186, 0.5806, 0.4731, 0.4421, 0.5164, 0.4339, 0.5878, 0.4401, 0.6, 0.5, 0.5, 0.5, 0.6, 0.5, 0.7041, 0.4091, 0.7, 0.5, 0.5858, 0.5, 0.6083, 0.4277, 0.7, 0.5, 0.6475, 0.5475, 0.5847, 0.5, 0.5154, 0.5, 0.5359, 0.3863, 0.6145, 0.3781, 0.2721, 0.6329, 0.4, 0.5, 0.3, 0.5, 0.4153, 0.5, 0.4225, 0.4401, 0.3566, 0.438, 0.3145, 0.4959, 0.5331, 0.3843, 0.4701, 0.3863, 0.4509, 0.5, 0.5, 0.5, 0.6876, 0.4111, 0.7, 0.5, 0.6, 0.5, 0.6328, 0.6542, 0.6, 0.5, 0.7, 0.5, 0.3786, 0.7031, 0.2589, 0.7708, 0.1896, 0.3776, 0.3557, 0.646, 0.4, 0.5, 0.2967, 0.5033, 0.2568, 0.8229, 0.3557, 0.7422, 0.1568, 0.3698, 0.3609, 0.7422, 0.4339, 0.4661, 0.1437, 0.362, 0.7493, 0.5607, 0.6, 0.5, 0.618, 0.6066, 0.5089, 0.4844, 0.3865, 0.7005, 0.187, 0.3724, 0.3852, 0.6772, 0.4, 0.5, 0.5608, 0.5738, 0.4, 0.5, 0.3, 0.5, 0.3623, 0.6558, 0.8911, 0.4442, 0.9783, 0.3242, 0.5217, 0.3242, 0.6089, 0.4442, 0.75, 0.49, 0.8911, 0.4442, 0.6089, 0.4442])
me_cylinder.materials.append(mat_material_004)
me_cylinder.materials.append(mat_material_005)
me_cylinder.materials.append(mat_material_006)
me_cylinder.materials.append(mat_material_007)
me_cylinder.materials.append(mat_material_008)
me_cylinder.materials.append(mat_material_009)
me_cylinder.update()
me_cone = bpy.data.meshes.new('Cone')
me_cone.from_pydata([(0.0, 0.5208, -1.0), (0.5208, 0.0, -1.0), (0.0, -0.5208, -1.0), (-0.5208, 0.0, -1.0), (0.0, 0.0, 1.0)], [], [(0, 4, 1), (1, 4, 2), (0, 1, 2, 3), (2, 4, 3), (3, 4, 0)])
_uv = me_cone.uv_layers.new(name='UVMap')
_uv.uv.foreach_set('vector', [0.25, 0.49, 0.25, 0.25, 0.49, 0.25, 0.49, 0.25, 0.25, 0.25, 0.25, 0.01, 0.75, 0.49, 0.99, 0.25, 0.75, 0.01, 0.51, 0.25, 0.25, 0.01, 0.25, 0.25, 0.01, 0.25, 0.01, 0.25, 0.25, 0.25, 0.25, 0.49])
me_cone.materials.append(mat_material_003)
me_cone.update()
me_cone_001 = bpy.data.meshes.new('Cone.001')
me_cone_001.from_pydata([(0.0, 0.5208, -1.0), (0.5208, 0.0, -1.0), (0.0, -0.5208, -1.0), (-0.5208, 0.0, -1.0), (0.0, 0.0, 1.0)], [], [(0, 4, 1), (1, 4, 2), (0, 1, 2, 3), (2, 4, 3), (3, 4, 0)])
_uv = me_cone_001.uv_layers.new(name='UVMap')
_uv.uv.foreach_set('vector', [0.25, 0.49, 0.25, 0.25, 0.49, 0.25, 0.49, 0.25, 0.25, 0.25, 0.25, 0.01, 0.75, 0.49, 0.99, 0.25, 0.75, 0.01, 0.51, 0.25, 0.25, 0.01, 0.25, 0.25, 0.01, 0.25, 0.01, 0.25, 0.25, 0.25, 0.25, 0.49])
me_cone_001.materials.append(mat_material_003)
me_cone_001.update()
me_cone_002 = bpy.data.meshes.new('Cone.002')
me_cone_002.from_pydata([(0.0, 0.5208, -1.0), (0.5208, 0.0, -1.0), (0.0, -0.5208, -1.0), (-0.5208, 0.0, -1.0), (0.0, 0.0, 1.0)], [], [(0, 4, 1), (1, 4, 2), (0, 1, 2, 3), (2, 4, 3), (3, 4, 0)])
_uv = me_cone_002.uv_layers.new(name='UVMap')
_uv.uv.foreach_set('vector', [0.25, 0.49, 0.25, 0.25, 0.49, 0.25, 0.49, 0.25, 0.25, 0.25, 0.25, 0.01, 0.75, 0.49, 0.99, 0.25, 0.75, 0.01, 0.51, 0.25, 0.25, 0.01, 0.25, 0.25, 0.01, 0.25, 0.01, 0.25, 0.25, 0.25, 0.25, 0.49])
me_cone_002.materials.append(mat_material_003)
me_cone_002.update()
me_cone_003 = bpy.data.meshes.new('Cone.003')
me_cone_003.from_pydata([(0.0, 0.5208, -1.0), (0.5208, 0.0, -1.0), (0.0, -0.5208, -1.0), (-0.5208, 0.0, -1.0), (0.0, 0.0, 1.0)], [], [(0, 4, 1), (1, 4, 2), (0, 1, 2, 3), (2, 4, 3), (3, 4, 0)])
_uv = me_cone_003.uv_layers.new(name='UVMap')
_uv.uv.foreach_set('vector', [0.25, 0.49, 0.25, 0.25, 0.49, 0.25, 0.49, 0.25, 0.25, 0.25, 0.25, 0.01, 0.75, 0.49, 0.99, 0.25, 0.75, 0.01, 0.51, 0.25, 0.25, 0.01, 0.25, 0.25, 0.01, 0.25, 0.01, 0.25, 0.25, 0.25, 0.25, 0.49])
me_cone_003.materials.append(mat_material_003)
me_cone_003.update()
me_cylinder_001 = bpy.data.meshes.new('Cylinder.001')
me_cylinder_001.from_pydata([(0.0, 1.0, -1.0), (0.0, 0.697, 1.0), (0.9511, 0.309, -1.0), (0.6629, 0.2154, 1.0), (0.5878, -0.809, -1.0), (0.4097, -0.5639, 1.0), (-0.5878, -0.809, -1.0), (-0.4097, -0.5639, 1.0), (-0.9511, 0.309, -1.0), (-0.6629, 0.2154, 1.0), (1.04, 1.04, 0.0), (1.31, -0.6675, 0.0), (-0.23, -1.452, 0.0), (-1.452, -0.23, 0.0), (-0.6675, 1.31, 0.0), (0.9511, 0.309, 1.0), (0.0, 1.0, 1.0), (0.5878, -0.809, 1.0), (-0.5878, -0.809, 1.0), (-0.9511, 0.309, 1.0), (0.6629, 0.2154, 0.6319), (0.0, 0.697, 0.6319), (0.4097, -0.5639, 0.6319), (-0.4097, -0.5639, 0.6319), (-0.6629, 0.2154, 0.6319), (0.1565, 0.2154, 0.6319), (-0.07912, 0.5978, 1.91), (-0.4313, 0.3391, 1.988), (0.004016, 0.3391, 1.988), (-0.4803, -0.1674, 1.568), (-0.364, -0.5254, 1.568), (-0.1039, -0.1674, 1.568), (0.5288, 0.2949, 1.087), (0.1009, 0.5676, 1.062), (0.2521, 0.345, 1.245), (-0.02428, -0.4785, 1.412), (0.2768, -0.4785, 1.412), (0.1837, -0.2886, 1.655), (0.5455, -0.04437, 1.359), (-0.1058, 0.5864, 2.168), (-0.3532, 0.4529, 2.319), (-0.04742, 0.4529, 2.319), (-0.1688, 0.8713, 2.588), (0.2653, 0.7663, 1.215), (0.6932, 0.571, 1.433), (0.4165, 0.6989, 1.518), (0.4572, 1.12, 1.176), (0.6, 1.116, 1.494), (0.8199, 0.8918, 1.486), (0.8844, 1.3, 1.087), (0.2768, -0.7681, 1.725), (-0.02428, -0.7681, 1.725), (0.1837, -0.7186, 2.045), (0.0264, -1.093, 1.832), (0.1723, -1.157, 2.048), (0.2375, -1.093, 1.832), (0.1454, -1.402, 1.794), (-0.3516, -0.4749, 1.92), (-0.4379, -0.1927, 1.885), (-0.1587, -0.1927, 1.999), (-0.5835, -0.2867, 2.326)], [], [(10, 16, 15), (11, 15, 17), (12, 17, 18), (3, 1, 21, 20), (13, 18, 19), (14, 19, 16), (0, 2, 4, 6, 8), (14, 10, 0), (13, 14, 8), (12, 13, 6), (11, 12, 4), (10, 11, 2), (6, 13, 8), (14, 13, 19), (4, 12, 6), (13, 12, 18), (12, 11, 17), (2, 11, 4), (0, 10, 2), (11, 10, 15), (8, 14, 0), (10, 14, 16), (1, 3, 15, 16), (3, 5, 17, 15), (5, 7, 18, 17), (7, 9, 19, 18), (9, 1, 16, 19), (25, 21, 26, 28), (9, 7, 23, 24), (5, 3, 20, 22), (1, 9, 24, 21), (7, 5, 22, 23), (25, 22, 38), (25, 23, 35, 37), (21, 25, 34, 33), (23, 25, 31, 30), (28, 26, 39, 41), (24, 25, 28, 27), (21, 24, 27, 26), (30, 31, 59, 57), (25, 24, 29, 31), (24, 23, 30, 29), (33, 34, 45, 43), (25, 20, 32, 34), (20, 21, 33, 32), (37, 35, 51, 52), (22, 25, 37, 36), (23, 22, 36, 35), (20, 25, 38), (22, 20, 38), (41, 39, 42), (27, 28, 41, 40), (26, 27, 40, 39), (44, 43, 46, 48), (40, 41, 42), (39, 40, 42), (34, 32, 44, 45), (32, 33, 43, 44), (48, 46, 49), (45, 44, 48, 47), (43, 45, 47, 46), (51, 50, 55, 53), (47, 48, 49), (46, 47, 49), (36, 37, 52, 50), (35, 36, 50, 51), (53, 55, 56), (50, 52, 54, 55), (52, 51, 53, 54), (58, 57, 60), (55, 54, 56), (54, 53, 56), (31, 29, 58, 59), (29, 30, 57, 58), (59, 58, 60), (57, 59, 60)])
me_cylinder_001.polygons.foreach_set('material_index', [0, 0, 0, 0, 0, 0, 0, 0, 0, 0, 0, 0, 0, 0, 0, 0, 0, 0, 0, 0, 0, 0, 0, 0, 0, 0, 0, 1, 0, 0, 0, 0, 1, 1, 1, 1, 1, 1, 1, 1, 1, 1, 1, 1, 1, 1, 1, 1, 1, 1, 1, 1, 1, 1, 1, 1, 1, 1, 1, 1, 1, 1, 1, 1, 1, 1, 1, 1, 1, 1, 1, 1, 1, 1, 1, 1])
_uv = me_cylinder_001.uv_layers.new(name='UVMap')
_uv.uv.foreach_set('vector', [1.0, 0.75, 1.0, 1.0, 0.8, 1.0, 0.8, 0.75, 0.8, 1.0, 0.6, 1.0, 0.6, 0.75, 0.6, 1.0, 0.4, 1.0, 0.4091, 0.3017, 0.25, 0.4173, 0.25, 0.4173, 0.4091, 0.3017, 0.4, 0.75, 0.4, 1.0, 0.2, 1.0, 0.2, 0.75, 0.2, 1.0, 2.98e-08, 1.0, 0.75, 0.49, 0.9783, 0.3242, 0.8911, 0.05584, 0.6089, 0.05584, 0.5217, 0.3242, 0.2, 0.75, 2.98e-08, 0.75, 2.98e-08, 0.5, 0.4, 0.75, 0.2, 0.75, 0.2, 0.5, 0.6, 0.75, 0.4, 0.75, 0.4, 0.5, 0.8, 0.75, 0.6, 0.75, 0.6, 0.5, 1.0, 0.75, 0.8, 0.75, 0.8, 0.5, 0.4, 0.5, 0.4, 0.75, 0.2, 0.5, 0.2, 0.75, 0.4, 0.75, 0.2, 1.0, 0.6, 0.5, 0.6, 0.75, 0.4, 0.5, 0.4, 0.75, 0.6, 0.75, 0.4, 1.0, 0.6, 0.75, 0.8, 0.75, 0.6, 1.0, 0.8, 0.5, 0.8, 0.75, 0.6, 0.5, 1.0, 0.5, 1.0, 0.75, 0.8, 0.5, 0.8, 0.75, 1.0, 0.75, 0.8, 1.0, 0.2, 0.5, 0.2, 0.75, 2.98e-08, 0.5, 2.98e-08, 0.75, 0.2, 0.75, 2.98e-08, 1.0, 0.25, 0.4173, 0.4091, 0.3017, 0.4783, 0.3242, 0.25, 0.49, 0.4091, 0.3017, 0.3483, 0.1147, 0.3911, 0.05584, 0.4783, 0.3242, 0.3483, 0.1147, 0.1517, 0.1147, 0.1089, 0.05584, 0.3911, 0.05584, 0.1517, 0.1147, 0.09091, 0.3017, 0.02175, 0.3242, 0.1089, 0.05584, 0.09091, 0.3017, 0.25, 0.4173, 0.25, 0.49, 0.02175, 0.3242, 0.3893, 0.3083, 0.4009, 0.5616, 0.2631, 0.5288, 0.1826, 0.3214, 0.09091, 0.3017, 0.1517, 0.1147, 0.1517, 0.1147, 0.09091, 0.3017, 0.3483, 0.1147, 0.4091, 0.3017, 0.4091, 0.3017, 0.3483, 0.1147, 0.25, 0.4173, 0.09091, 0.3017, 0.09091, 0.3017, 0.25, 0.4173, 0.1517, 0.1147, 0.3483, 0.1147, 0.3483, 0.1147, 0.1517, 0.1147, 0.2876, 0.3017, 0.3483, 0.1147, 0.5402, 0.3378, 0.6912, 0.5491, 0.5032, 0.5365, 0.5345, 0.6407, 0.6261, 0.6428, 0.355, 0.4829, 0.4122, 0.3673, 0.2876, 0.3017, 0.25, 0.4173, 0.09439, 0.3334, 0.2016, 0.4033, 0.2876, 0.3017, 0.1829, 0.1876, 0.2876, 0.3017, 0.332, 0.4599, 0.25, 0.4173, 0.2088, 0.3279, 0.09091, 0.6845, 0.2693, 0.5829, 0.2876, 0.3017, 0.09091, 0.3017, 0.4649, 0.6396, 0.212, 0.5449, 0.4256, 0.3443, 0.5847, 0.4599, 0.1517, 0.1147, 0.3683, 0.2184, 0.2719, 0.359, 0.1022, 0.2996, 0.6296, 0.5732, 0.3384, 0.6896, 0.228, 0.4199, 0.5499, 0.3096, 0.09091, 0.3017, 0.04751, 0.1902, 0.2376, 0.2553, 0.2003, 0.3329, 0.3714, 0.4698, 0.4155, 0.3476, 0.2876, 0.3017, 0.25, 0.4173, 0.2876, 0.3017, 0.4091, 0.2853, 0.3894, 0.4231, 0.2744, 0.4756, 0.4091, 0.3017, 0.3222, 0.5387, 0.25, 0.4173, 0.3238, 0.2459, 0.6964, 0.5751, 0.5918, 0.4793, 0.485, 0.5704, 0.5558, 0.6819, 0.4447, 0.0678, 0.4594, 0.3225, 0.3006, 0.2652, 0.3613, 0.1121, 0.1517, 0.3282, 0.3431, 0.336, 0.3483, 0.1147, 0.1517, 0.1147, 0.4091, 0.3017, 0.3433, 0.3542, 0.4452, 0.4132, 0.3171, 0.4141, 0.5523, 0.3251, 0.3483, 0.1147, 0.2876, 0.3017, 0.2434, 0.3779, 0.3499, 0.4231, 0.09351, 0.4449, 0.2511, 0.4814, 0.2876, 0.3017, 0.09091, 0.3017, 0.25, 0.4173, 0.1861, 0.2098, 0.09091, 0.3017, 0.1942, 0.5256, 0.4747, 0.3968, 0.3123, 0.496, 0.25, 0.4173, 0.4091, 0.3017, 0.2706, 0.4892, 0.2876, 0.3017, 0.156, 0.3069, 0.1909, 0.5354, 0.3567, 0.4854, 0.25, 0.4173, 0.4418, 0.4625, 0.5567, 0.4165, 0.5928, 0.5543, 0.4582, 0.62, 0.4091, 0.3017, 0.3353, 0.5223, 0.25, 0.4173, 0.3369, 0.2394, 0.4091, 0.3017, 0.1942, 0.414, 0.3861, 0.5281, 0.2876, 0.3017, 0.3861, 0.2295, 0.3927, 0.387, 0.2744, 0.4297, 0.3419, 0.4698, 0.3958, 0.3706, 0.2876, 0.3017, 0.25, 0.4173, 0.3861, 0.547, 0.541, 0.5418, 0.5358, 0.3412, 0.3392, 0.3412, 0.3335, 0.4362, 0.4091, 0.3017, 0.2876, 0.3017, 0.25, 0.4173, 0.2876, 0.3017, 0.4009, 0.3845, 0.3509, 0.2319, 0.3422, 0.3381, 0.2511, 0.3043, 0.2572, 0.2084, 0.1829, 0.349, 0.3666, 0.3412, 0.3483, 0.1147, 0.1517, 0.1147, 0.3704, 0.3855, 0.4707, 0.2266, 0.2741, 0.2266, 0.377, 0.2423, 0.3735, 0.372, 0.2876, 0.3017, 0.2754, 0.1954, 0.2954, 0.6533, 0.1881, 0.5886, 0.1986, 0.4975, 0.311, 0.5595, 0.2472, 0.2861, 0.1517, 0.1147, 0.09091, 0.3017, 0.3848, 0.4194, 0.3605, 0.5387, 0.5332, 0.422, 0.2876, 0.3017, 0.2246, 0.5079, 0.3631, 0.5152, 0.5219, 0.5543, 0.3305, 0.5543, 0.3097, 0.4814, 0.5063, 0.4814, 0.2185, 0.3642, 0.2611, 0.2136, 0.1517, 0.1147, 0.09091, 0.3017, 0.2641, 0.5256, 0.4321, 0.4397, 0.337, 0.3512, 0.1308, 0.3621, 0.3188, 0.2887, 0.2064, 0.1746])
me_cylinder_001.materials.append(mat_material)
me_cylinder_001.materials.append(mat_material_002)
me_cylinder_001.update()

# ---- objects
ob_cylinder = bpy.data.objects.new('Cylinder', me_cylinder)
ob_cone = bpy.data.objects.new('Cone', me_cone)
ob_cone_001 = bpy.data.objects.new('Cone.001', me_cone_001)
ob_cone_002 = bpy.data.objects.new('Cone.002', me_cone_002)
ob_cone_003 = bpy.data.objects.new('Cone.003', me_cone_003)
ob_cylinder_001 = bpy.data.objects.new('Cylinder.001', me_cylinder_001)

# ---- transforms, parenting, visibility, modifiers, constraints
ob_cylinder.location = (-0.0005773, 5.27, 0.06114)
ob_cylinder.rotation_euler = (-1.571, 0.0, 0.0)
ob_cylinder.scale = (3.0, 3.0, 3.0)
ob_cone.location = (0.9929, -4.273, 1.589)
ob_cone.rotation_euler = (0.0, 3.142, 0.7854)
ob_cone.scale = (0.288, 0.2879, 0.2879)
ob_cone_001.location = (-0.9847, -4.202, 1.603)
ob_cone_001.rotation_euler = (0.0, 3.142, 0.7854)
ob_cone_001.scale = (0.288, 0.2879, 0.2879)
ob_cone_002.location = (-0.3739, -3.493, 0.2331)
ob_cone_002.rotation_euler = (0.7291, -0.5877, 0.5555)
ob_cone_002.scale = (0.288, 0.2879, 0.2879)
ob_cone_003.location = (0.3687, -3.493, 0.2453)
ob_cone_003.rotation_euler = (0.7291, -0.5877, 0.5555)
ob_cone_003.scale = (0.288, 0.2879, 0.2879)
ob_cylinder_001.location = (-0.0005773, -5.618, -3.915)
ob_cylinder_001.scale = (2.25, 2.25, 1.98)

# ---- collection membership
col_collection.objects.link(ob_cylinder)
col_collection.objects.link(ob_cone)
col_collection.objects.link(ob_cone_001)
col_collection.objects.link(ob_cone_002)
col_collection.objects.link(ob_cone_003)
col_collection.objects.link(ob_cylinder_001)

# ---- scene / render settings (as saved in the file)
scene.frame_start = 1; scene.frame_end = 250; scene.frame_set(48)
scene.render.engine = 'BLENDER_EEVEE_NEXT'
scene.cycles.sampling_pattern = 'TABULATED_SOBOL'
scene.view_settings.view_transform = 'Filmic'
bpy.context.view_layer.update()

# ---- added for rendering (the .blend has no active camera and no usable light): camera, sun
cam_auto = bpy.data.cameras.new('AutoCamera')
cam_auto.lens = 50.0
cam_auto.sensor_width = 36.0
cam_auto.clip_end = 1000.0
ob_auto_camera = bpy.data.objects.new('AutoCamera', cam_auto)
scene.collection.objects.link(ob_auto_camera)
ob_auto_camera.location = (25.7114, -28.6396, 22.3055)
ob_auto_camera.rotation_euler = (1.09748, -7.21219e-08, 0.694738)
scene.camera = ob_auto_camera
light_auto_sun = bpy.data.lights.new('AutoSun', 'SUN')
light_auto_sun.energy = 3.0
light_auto_sun.angle = 0.0523599
ob_auto_sun = bpy.data.objects.new('AutoSun', light_auto_sun)
scene.collection.objects.link(ob_auto_sun)
ob_auto_sun.rotation_euler = (0.872665, 0.174533, 0.523599)
bpy.context.view_layer.update()

